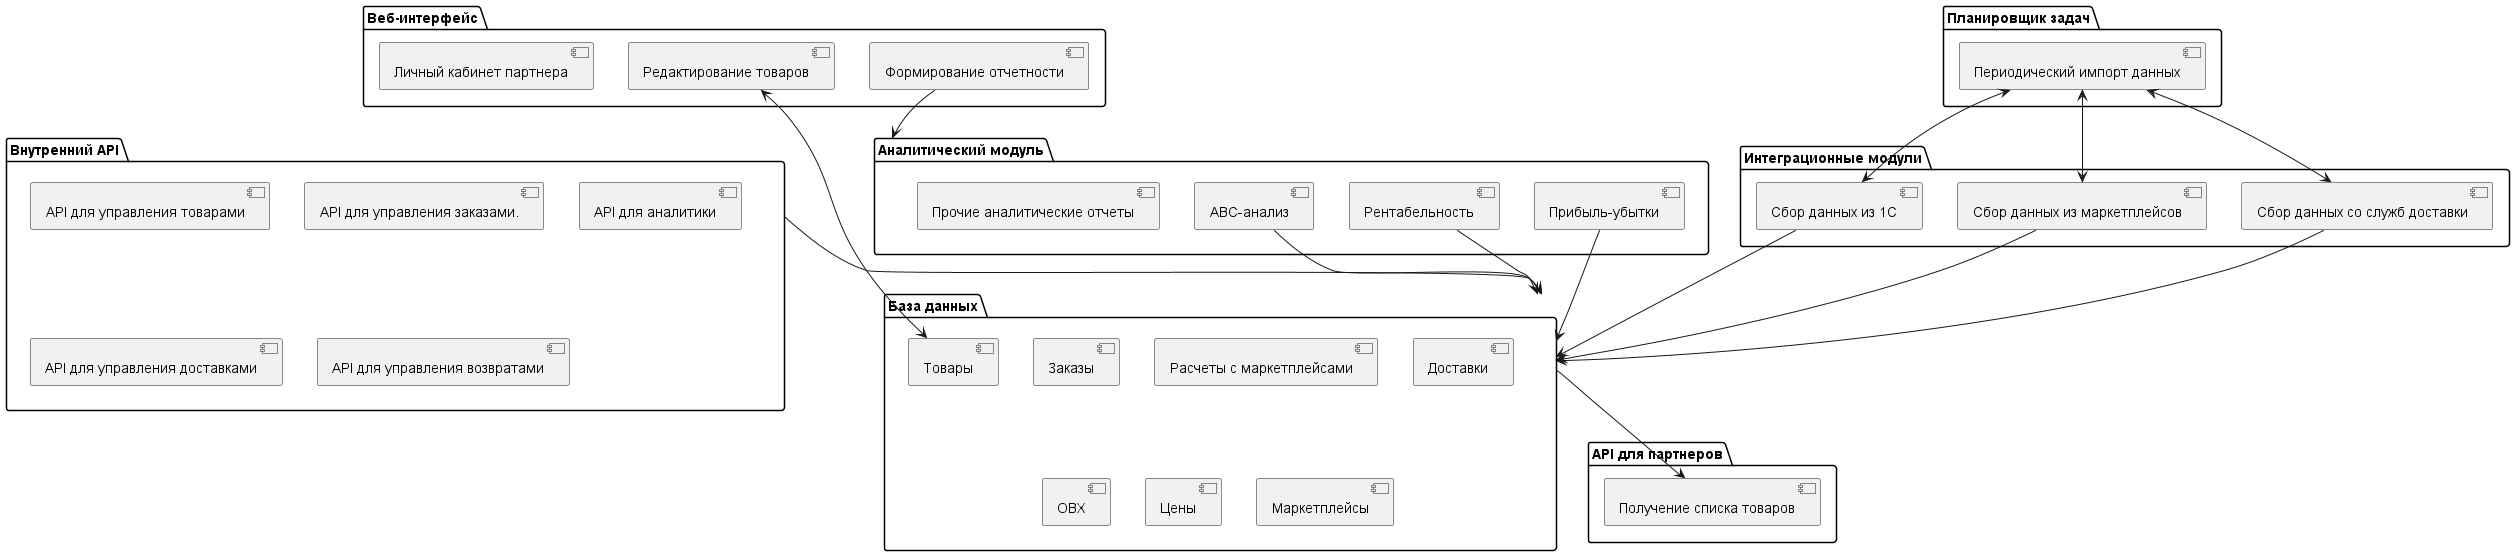

The diagram above was rendered by PlantUML. Its source (embedded in the PNG):
@startuml Взаимодействие модулей
package "Веб-интерфейс" {
  [Редактирование товаров]
  [Формирование отчетности]
  [Личный кабинет партнера]
}

package "API для партнеров" {
  [Получение списка товаров]
}

package "Внутренний API" {
  [API для управления товарами]
  [API для управления заказами.]
  [API для аналитики]
  [API для управления доставками]
  [API для управления возвратами]
}

package "База данных" {
  [Товары]
  [Заказы]
  [Расчеты с маркетплейсами]
  [Доставки]
  [ОВХ]
  [Цены]
  [Маркетплейсы]
}

package "Интеграционные модули" {
  [Сбор данных из маркетплейсов]
  [Сбор данных из 1С]
  [Сбор данных со служб доставки]
}

package "Аналитический модуль" {
  [Рентабельность]
  [ABC-анализ]
  [Прибыль-убытки]
  [Прочие аналитические отчеты]
}

package "Планировщик задач" {
  [Периодический импорт данных]
}

[Редактирование товаров] <--> [Товары]
[Формирование отчетности] --> [Аналитический модуль]
[База данных] --> [Получение списка товаров]
[Сбор данных из маркетплейсов] --> [База данных]
[Сбор данных из 1С] --> [База данных]
[Сбор данных со служб доставки] --> [База данных]
[Рентабельность]  --> [База данных]
[ABC-анализ] --> [База данных]
[Внутренний API] --> [База данных]
[База данных] <-- [Прибыль-убытки]
[Периодический импорт данных] <--> [Сбор данных из маркетплейсов]
[Периодический импорт данных] <--> [Сбор данных со служб доставки]
[Периодический импорт данных] <--> [Сбор данных из 1С]
@enduml